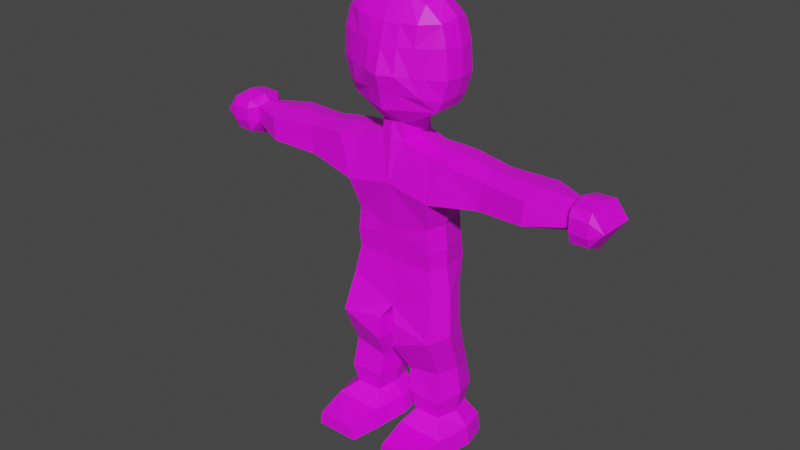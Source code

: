 # Source: FruitThrower.blend  (saved by Blender 3.6.11; exported with 4.5.12 LTS)
import bpy
from mathutils import Matrix  # noqa: F401  (used for matrix-valued properties, if any)

bpy.ops.wm.read_factory_settings(use_empty=True)
scene = bpy.context.scene
scene.name = 'Scene'

# ---- collections
col_collection = bpy.data.collections.new('Collection'); scene.collection.children.link(col_collection)

# ---- images (referenced by path relative to the original .blend; pixels are not part of the script)
import os
ASSET_DIR = os.environ.get("B2B_ASSET_DIR", "")  # directory of the original .blend (textures are referenced by path, not embedded)
HERE = os.path.dirname(os.path.abspath(__file__))  # packed textures are extracted next to this script under _unpacked/

def load_image(name, relpath, width, height, colorspace="sRGB"):
    """Load a texture the original file referenced (path relative to the .blend, or extracted next to this script)."""
    p = next((c for c in (os.path.join(HERE, relpath), os.path.join(ASSET_DIR, relpath)) if relpath and os.path.exists(c)), "")
    if p:
        img = bpy.data.images.load(p, check_existing=True)
        img.name = name
    else:  # same state as the original file: an image datablock whose file is absent (Cycles renders it pink)
        img = bpy.data.images.new(name, width, height)
        img.source = "FILE"
        img.filepath = "//" + (relpath or name)
    img.colorspace_settings.name = colorspace
    return img
img_fruitthrower_png = load_image('FruitThrower.png', 'FruitThrower.png', 1024, 1024, 'sRGB')

# ---- materials (node trees are filled in below, after node groups)
mat_material = bpy.data.materials.new('Material')
mat_material.alpha_threshold = 0.0
mat_material.use_transparent_shadow = False
mat_material.roughness = 0.5
mat_material.line_color = (0.0, 0.0, 0.0, 1.0)

# ---- material node trees
mat_material.use_nodes = True; mat_material.node_tree.nodes.clear()
_N = mat_material.node_tree.nodes; _L = mat_material.node_tree.links
n0 = _N.new('ShaderNodeOutputMaterial'); n0.name = 'Material Output'; n0.location = (300, 300)
n1 = _N.new('ShaderNodeBsdfPrincipled'); n1.name = 'Principled BSDF'; n1.location = (10, 300)
n1.distribution = 'GGX'
n1.subsurface_method = 'RANDOM_WALK_SKIN'
n1.inputs[3].default_value = 1.45
n1.inputs[27].default_value = (0.0, 0.0, 0.0, 1.0)
n1.inputs[28].default_value = 1.0
n2 = _N.new('ShaderNodeTexImage'); n2.name = 'Image Texture'; n2.location = (-378, 274)
n2.image = img_fruitthrower_png
n2.interpolation = 'Closest'
_L.new(n1.outputs[0], n0.inputs[0])
_L.new(n2.outputs[0], n1.inputs[0])
n0.is_active_output = True

# ---- world
world_world = bpy.data.worlds.new('World'); scene.world = world_world
world_world.use_nodes = True; world_world.node_tree.nodes.clear()
_N = world_world.node_tree.nodes; _L = world_world.node_tree.links
n0 = _N.new('ShaderNodeOutputWorld'); n0.name = 'World Output'; n0.location = (300, 300)
n1 = _N.new('ShaderNodeBackground'); n1.name = 'Background'; n1.location = (10, 300)
n1.inputs[0].default_value = (0.05088, 0.05088, 0.05088, 1.0)
_L.new(n1.outputs[0], n0.inputs[0])
n0.is_active_output = True
world_world.color = (0.05088, 0.05088, 0.05088)
world_world.use_sun_shadow = False
world_world.sun_shadow_jitter_overblur = 0.0

# ---- meshes
me_cube = bpy.data.meshes.new('Cube')
me_cube.from_pydata([(0.0002881, -0.3964, 3.389), (0.0002881, -0.1678, 4.015), (0.00035, -0.1721, 1.719), (0.1387, -0.1613, 4.003), (0.2954, -0.1648, 3.931), (0.4443, -0.1602, 3.808), (0.4929, -0.1681, 3.638), (0.5122, -0.1653, 3.39), (0.4602, -0.1573, 3.207), (0.4005, -0.1547, 3.107), (0.1625, -0.1602, 2.977), (0.09309, -0.1874, 2.967), (0.1043, -0.1925, 2.82), (0.3622, -0.2062, 2.757), (0.5349, -0.2241, 2.742), (0.8834, -0.2062, 2.692), (1.286, -0.2511, 2.679), (1.588, -0.1301, 2.67), (1.643, -0.1838, 2.722), (1.81, -0.1842, 2.732), (1.92, -0.1821, 2.588), (1.8, -0.1798, 2.444), (1.65, -0.1795, 2.438), (1.599, -0.1279, 2.522), (1.271, -0.2511, 2.475), (0.8498, -0.2062, 2.448), (0.4011, -0.2696, 2.377), (0.3472, -0.1922, 2.113), (0.3682, -0.1922, 1.891), (0.3682, -0.1721, 1.724), (0.5489, 0.05418, 0.4863), (0.00035, -0.2062, 1.292), (0.6034, -0.2632, 0.0006086), (0.1012, -0.2632, 0.0006086), (0.4125, -0.2062, 1.468), (0.4615, -0.3016, 1.121), (0.4527, -0.1377, 0.7443), (0.4527, -0.1377, 0.2873), (0.5783, -0.2632, 0.1668), (0.1363, -0.2632, 0.1668), (0.2217, -0.1377, 0.2873), (0.1732, -0.18, 0.4841), (0.1464, -0.1377, 0.6841), (0.07631, -0.3016, 0.9655), (0.07605, -0.2738, 1.171), (0.0002881, -0.1929, 2.959), (0.00035, -0.2193, 2.817), (0.3618, -0.2501, 3.39), (0.2463, -0.2916, 3.391), (0.137, -0.3509, 3.391), (0.06669, -0.01433, 4.023), (0.1891, -0.01433, 4.023), (0.3387, -0.01433, 3.96), (0.4674, -0.01433, 3.839), (0.5242, -0.01433, 3.628), (0.5362, -0.01433, 3.398), (0.4853, -0.01433, 3.23), (0.4105, -0.01433, 3.117), (0.222, -0.01433, 3.0), (0.141, -0.01433, 2.954), (0.1404, -0.01433, 2.83), (0.0003586, -0.01433, 4.023), (0.0002881, -0.2907, 3.778), (0.0002881, -0.3388, 3.586), (0.0002881, -0.3557, 3.247), (0.0002881, -0.3274, 3.092), (0.1397, -0.2774, 3.786), (0.286, -0.2519, 3.793), (0.1394, -0.3135, 3.604), (0.2728, -0.2694, 3.617), (0.4091, -0.2174, 3.627), (0.1501, -0.3045, 3.236), (0.3292, -0.2555, 3.225), (0.1601, -0.2742, 3.106), (0.3566, -0.01433, 2.778), (0.557, -0.01433, 2.766), (0.8902, -0.01433, 2.721), (1.297, -0.01433, 2.714), (1.574, -0.01433, 2.699), (1.629, -0.01433, 2.75), (1.796, -0.01433, 2.76), (1.92, -0.01433, 2.585), (1.802, -0.01433, 2.373), (1.652, -0.01433, 2.367), (1.602, -0.01433, 2.453), (1.311, -0.01433, 2.405), (0.8861, -0.01433, 2.394), (0.4681, -0.01433, 2.311), (0.404, -0.01433, 2.113), (0.4249, -0.01433, 1.891), (0.4249, -0.01433, 1.724), (0.4796, -0.18, 0.4673), (0.00035, -0.01433, 1.256), (0.6602, 0.05418, 0.0006086), (0.06469, 0.05418, 0.0006086), (0.4693, -0.01433, 1.468), (0.5265, -0.08192, 1.121), (0.5095, 0.05418, 0.7443), (0.5095, 0.05418, 0.2873), (0.635, 0.05418, 0.1668), (0.09985, 0.05418, 0.1668), (0.1852, 0.05418, 0.2873), (0.1287, 0.05418, 0.4841), (0.1099, 0.05418, 0.6841), (0.03456, -0.08192, 0.9655), (0.03958, -0.08192, 1.171), (1.803, -0.2145, 2.527), (1.647, -0.2145, 2.534), (1.644, -0.2163, 2.658), (1.807, -0.2165, 2.656), (0.0002881, 0.3528, 3.389), (0.0002881, 0.1392, 4.015), (0.00035, 0.2797, 1.719), (0.1387, 0.1326, 4.003), (0.2954, 0.1361, 3.931), (0.4443, 0.1315, 3.808), (0.4929, 0.1394, 3.638), (0.5122, 0.1367, 3.39), (0.4602, 0.1286, 3.207), (0.4005, 0.126, 3.107), (0.1625, 0.1316, 2.977), (0.09309, 0.1588, 2.967), (0.1043, 0.1638, 2.82), (0.2342, 0.1776, 2.757), (0.5349, 0.1955, 2.742), (0.8834, 0.1776, 2.692), (1.286, 0.2225, 2.679), (1.587, 0.0993, 2.665), (1.642, 0.1513, 2.715), (1.809, 0.151, 2.725), (1.92, 0.1531, 2.582), (1.8, 0.1554, 2.437), (1.649, 0.1556, 2.432), (1.599, 0.1015, 2.518), (1.271, 0.2225, 2.475), (0.8498, 0.1776, 2.448), (0.4011, 0.2651, 2.377), (0.3472, 0.2472, 2.113), (0.3682, 0.2472, 1.891), (0.3682, 0.2797, 1.724), (0.00035, 0.1776, 1.292), (0.6034, 0.2882, 0.0006086), (0.1012, 0.2882, 0.0006086), (0.4125, 0.1776, 1.468), (0.4615, 0.1378, 1.121), (0.4527, 0.2461, 0.7443), (0.4527, 0.2461, 0.2873), (0.5783, 0.2882, 0.1668), (0.1363, 0.2882, 0.1668), (0.2217, 0.2461, 0.2873), (0.1732, 0.2884, 0.4841), (0.1464, 0.2461, 0.6841), (0.07631, 0.1378, 0.9655), (0.07605, 0.11, 1.171), (0.0002881, 0.1643, 2.959), (0.00035, 0.1698, 2.817), (0.3618, 0.2215, 3.39), (0.2463, 0.263, 3.391), (0.137, 0.3223, 3.391), (0.0002881, 0.2955, 3.82), (0.0002881, 0.3436, 3.627), (0.0002881, 0.3437, 3.247), (0.0002881, 0.2987, 3.092), (0.1397, 0.2822, 3.827), (0.286, 0.2568, 3.835), (0.1394, 0.3183, 3.645), (0.2728, 0.2742, 3.658), (0.4091, 0.1887, 3.627), (0.1501, 0.3043, 3.236), (0.3292, 0.2269, 3.225), (0.1601, 0.2456, 3.106), (0.4796, 0.2884, 0.4673), (1.802, 0.1876, 2.519), (1.647, 0.1877, 2.526), (1.644, 0.1858, 2.65), (1.807, 0.1857, 2.648), (0.00035, -0.2605, 2.451), (0.00035, -0.1965, 2.008), (0.00035, 0.242, 2.451), (0.00035, 0.2446, 2.008), (0.5516, -0.5623, 0.0006086), (0.154, -0.5623, 0.0006086), (0.5317, -0.5623, 0.1248), (0.1818, -0.5623, 0.1248)], [], [(8, 7, 47), (6, 70, 47, 7), (34, 35, 96, 95), (45, 46, 12, 11), (26, 14, 13), (21, 22, 83, 82), (29, 34, 95, 90), (63, 0, 49, 68), (68, 49, 48, 69), (70, 69, 48, 47), (72, 8, 47, 48), (73, 10, 9), (73, 11, 10), (4, 52, 51, 3), (11, 59, 58, 10), (8, 56, 55, 7), (5, 53, 52, 4), (12, 60, 59, 11), (9, 57, 56, 8), (6, 54, 53, 5), (3, 51, 50, 1), (10, 58, 57, 9), (7, 55, 54, 6), (50, 61, 1), (3, 66, 67, 4), (1, 62, 66, 3), (4, 67, 5), (5, 67, 69, 70), (66, 68, 69, 67), (62, 63, 68, 66), (5, 70, 6), (49, 71, 72, 48), (0, 64, 71, 49), (9, 8, 72), (64, 65, 73, 71), (71, 73, 9, 72), (38, 37, 40, 39), (106, 21, 20), (41, 40, 37, 91), (22, 23, 84, 83), (35, 36, 97, 96), (24, 85, 84, 23), (91, 37, 98, 30), (25, 86, 85, 24), (37, 38, 99, 98), (26, 87, 86, 25), (38, 32, 93, 99), (27, 88, 87, 26), (14, 75, 74, 13), (33, 39, 100, 94), (28, 89, 88, 27), (15, 76, 75, 14), (39, 40, 101, 100), (29, 90, 89, 28), (16, 77, 76, 15), (40, 41, 102, 101), (31, 44, 35, 34), (17, 78, 77, 16), (41, 42, 103, 102), (2, 31, 34, 29), (17, 18, 79, 78), (42, 43, 104, 103), (18, 19, 80, 79), (43, 44, 105, 104), (19, 20, 81, 80), (44, 31, 92, 105), (32, 33, 94, 93), (20, 21, 82, 81), (13, 74, 60, 12), (38, 39, 183, 182), (107, 22, 21, 106), (23, 22, 107), (108, 107, 106, 109), (17, 23, 107, 108), (109, 106, 20), (18, 108, 109, 19), (19, 109, 20), (18, 17, 108), (177, 2, 29, 28), (25, 15, 14, 26), (24, 16, 15, 25), (23, 17, 16, 24), (44, 43, 35), (43, 42, 36, 35), (42, 41, 91, 36), (36, 91, 30, 97), (118, 156, 117), (116, 117, 156, 167), (143, 95, 96, 144), (154, 121, 122, 155), (136, 123, 124), (131, 82, 83, 132), (139, 90, 95, 143), (160, 165, 158, 110), (165, 166, 157, 158), (167, 156, 157, 166), (169, 157, 156, 118), (170, 119, 120), (162, 170, 120, 121, 154), (114, 113, 51, 52), (121, 120, 58, 59), (118, 117, 55, 56), (115, 114, 52, 53), (122, 121, 59, 60), (119, 118, 56, 57), (116, 115, 53, 54), (113, 111, 50, 51), (120, 119, 57, 58), (117, 116, 54, 55), (50, 111, 61), (113, 114, 164, 163), (111, 113, 163, 159), (114, 115, 164), (115, 167, 166, 164), (163, 164, 166, 165), (159, 163, 165, 160), (115, 116, 167), (158, 157, 169, 168), (110, 158, 168, 161), (119, 169, 118), (161, 168, 170, 162), (168, 169, 119, 170), (147, 148, 149, 146), (172, 130, 131), (150, 171, 146, 149), (132, 83, 84, 133), (144, 96, 97, 145), (134, 133, 84, 85), (171, 30, 98, 146), (135, 134, 85, 86), (146, 98, 99, 147), (136, 135, 86, 87), (147, 99, 93, 141), (137, 136, 87, 88), (124, 123, 74, 75), (142, 94, 100, 148), (138, 137, 88, 89), (125, 124, 75, 76), (148, 100, 101, 149), (139, 138, 89, 90), (126, 125, 76, 77), (149, 101, 102, 150), (140, 143, 144, 153), (127, 126, 77, 78), (150, 102, 103, 151), (112, 139, 143, 140), (127, 78, 79, 128), (151, 103, 104, 152), (128, 79, 80, 129), (152, 104, 105, 153), (129, 80, 81, 130), (153, 105, 92, 140), (141, 93, 94, 142), (130, 81, 82, 131), (123, 122, 60, 74), (141, 142, 148, 147), (173, 172, 131, 132), (133, 173, 132), (174, 175, 172, 173), (127, 174, 173, 133), (175, 130, 172), (128, 129, 175, 174), (129, 130, 175), (128, 174, 127), (179, 138, 139, 112), (135, 136, 124, 125), (134, 135, 125, 126), (133, 134, 126, 127), (153, 144, 152), (152, 144, 145, 151), (151, 145, 171, 150), (145, 97, 30, 171), (179, 137, 138), (178, 136, 137, 179), (155, 122, 123, 136, 178), (46, 176, 26, 13, 12), (176, 177, 27, 26), (27, 177, 28), (180, 182, 183, 181), (32, 38, 182, 180), (33, 32, 180, 181), (39, 33, 181, 183), (65, 45, 11, 73)])
_uv = me_cube.uv_layers.new(name='UVMap')
_uv.uv.foreach_set('vector', [0.8241, 0.4875, 0.8542, 0.5606, 0.7871, 0.5608, 0.8441, 0.6586, 0.8134, 0.6533, 0.7871, 0.5608, 0.8542, 0.5606, 0.05824, 0.09401, 0.07722, 0.09114, 0.07856, 0.103, 0.05766, 0.1061, 0.6331, 0.02552, 0.6358, 0.01079, 0.6465, 0.01362, 0.6423, 0.02821, 0.5826, 0.1503, 0.5678, 0.129, 0.5864, 0.12, 0.5458, 0.06265, 0.5354, 0.06412, 0.5389, 0.0482, 0.5472, 0.05543, 0.04283, 0.09391, 0.05824, 0.09401, 0.05766, 0.1061, 0.04203, 0.1039, 0.6068, 0.6389, 0.6068, 0.5596, 0.669, 0.5607, 0.6765, 0.6443, 0.6765, 0.6443, 0.669, 0.5607, 0.7282, 0.5607, 0.7435, 0.6491, 0.8134, 0.6533, 0.7435, 0.6491, 0.7282, 0.5607, 0.7871, 0.5608, 0.7716, 0.4973, 0.8241, 0.4875, 0.7871, 0.5608, 0.7282, 0.5607, 0.6946, 0.4474, 0.7179, 0.3825, 0.7984, 0.4458, 0.6946, 0.4474, 0.6817, 0.3785, 0.7179, 0.3825, 0.8703, 0.1344, 0.8582, 0.1413, 0.8525, 0.1295, 0.8625, 0.1197, 0.6423, 0.02821, 0.6618, 0.03346, 0.6592, 0.04442, 0.6448, 0.03518, 0.637, 0.07439, 0.6506, 0.07999, 0.6483, 0.09721, 0.6331, 0.09344, 0.8757, 0.1523, 0.8623, 0.1544, 0.8582, 0.1413, 0.8703, 0.1344, 0.6465, 0.01362, 0.6641, 0.02006, 0.6618, 0.03346, 0.6423, 0.02821, 0.6395, 0.06264, 0.6531, 0.06695, 0.6506, 0.07999, 0.637, 0.07439, 0.8788, 0.1692, 0.8649, 0.172, 0.8623, 0.1544, 0.8757, 0.1523, 0.8625, 0.1197, 0.8525, 0.1295, 0.8471, 0.1203, 0.8565, 0.1078, 0.6448, 0.03518, 0.6592, 0.04442, 0.6531, 0.06695, 0.6395, 0.06264, 0.8796, 0.1931, 0.8649, 0.1928, 0.8649, 0.172, 0.8788, 0.1692, 0.8471, 0.1203, 0.8438, 0.1151, 0.8565, 0.1078, 0.6967, 0.8116, 0.6829, 0.7163, 0.7527, 0.7166, 0.7691, 0.7784, 0.6068, 0.821, 0.6068, 0.7171, 0.6829, 0.7163, 0.6967, 0.8116, 0.7691, 0.7784, 0.7527, 0.7166, 0.8277, 0.7266, 0.8277, 0.7266, 0.7527, 0.7166, 0.7435, 0.6491, 0.8134, 0.6533, 0.6829, 0.7163, 0.6765, 0.6443, 0.7435, 0.6491, 0.7527, 0.7166, 0.6068, 0.7171, 0.6068, 0.6389, 0.6765, 0.6443, 0.6829, 0.7163, 0.8277, 0.7266, 0.8134, 0.6533, 0.8441, 0.6586, 0.669, 0.5607, 0.6838, 0.4993, 0.7716, 0.4973, 0.7282, 0.5607, 0.6068, 0.5596, 0.6068, 0.5021, 0.6838, 0.4993, 0.669, 0.5607, 0.7984, 0.4458, 0.8241, 0.4875, 0.7716, 0.4973, 0.6068, 0.5021, 0.6068, 0.4442, 0.6946, 0.4474, 0.6838, 0.4993, 0.6838, 0.4993, 0.6946, 0.4474, 0.7984, 0.4458, 0.7716, 0.4973, 0.09592, 0.3341, 0.05267, 0.3908, 0.05267, 0.3144, 0.08958, 0.3185, 0.5476, 0.06598, 0.5458, 0.06265, 0.5516, 0.06483, 0.6063, 0.1277, 0.6237, 0.141, 0.6251, 0.1567, 0.6063, 0.1678, 0.5354, 0.06412, 0.5092, 0.08335, 0.5092, 0.02466, 0.5389, 0.0482, 0.07722, 0.09114, 0.1018, 0.09324, 0.1042, 0.107, 0.07856, 0.103, 0.5248, 0.1552, 0.5226, 0.1684, 0.5042, 0.1685, 0.5038, 0.1595, 0.6063, 0.1678, 0.6251, 0.1567, 0.6387, 0.1592, 0.6402, 0.1855, 0.5507, 0.154, 0.5495, 0.1684, 0.5226, 0.1684, 0.5248, 0.1552, 0.05267, 0.3908, 0.09592, 0.3341, 0.1145, 0.3382, 0.1352, 0.3773, 0.5826, 0.1503, 0.5789, 0.1679, 0.5495, 0.1684, 0.5507, 0.154, 0.09592, 0.3341, 0.1007, 0.3282, 0.1101, 0.3284, 0.1145, 0.3382, 0.325, 0.1528, 0.3258, 0.1707, 0.3142, 0.1713, 0.3059, 0.1539, 0.5678, 0.129, 0.5615, 0.1165, 0.5806, 0.1086, 0.5864, 0.12, 0.09624, 0.3187, 0.08958, 0.3185, 0.0974, 0.3004, 0.1021, 0.3119, 0.3457, 0.1531, 0.3466, 0.1706, 0.3258, 0.1707, 0.325, 0.1528, 0.5451, 0.1371, 0.5405, 0.1246, 0.5615, 0.1165, 0.5678, 0.129, 0.08958, 0.3185, 0.05267, 0.3144, 0.09076, 0.2795, 0.0974, 0.3004, 0.3618, 0.1535, 0.3628, 0.1701, 0.3466, 0.1706, 0.3457, 0.1531, 0.5211, 0.145, 0.5146, 0.132, 0.5405, 0.1246, 0.5451, 0.1371, 0.6237, 0.141, 0.6063, 0.1277, 0.6364, 0.1127, 0.6377, 0.1371, 0.06453, 0.06883, 0.07239, 0.07271, 0.07722, 0.09114, 0.05824, 0.09401, 0.5021, 0.1495, 0.4986, 0.1421, 0.5146, 0.132, 0.5211, 0.145, 0.1155, 0.0713, 0.1022, 0.07076, 0.1029, 0.05791, 0.1143, 0.05777, 0.03971, 0.07265, 0.06453, 0.06883, 0.05824, 0.09401, 0.04283, 0.09391, 0.5567, 0.1038, 0.5556, 0.08076, 0.574, 0.07529, 0.5875, 0.08499, 0.1022, 0.07076, 0.08295, 0.07333, 0.08394, 0.0619, 0.1029, 0.05791, 0.5556, 0.08076, 0.5552, 0.06926, 0.5618, 0.06609, 0.574, 0.07529, 0.08295, 0.07333, 0.07239, 0.07271, 0.07211, 0.06188, 0.08394, 0.0619, 0.5552, 0.06926, 0.5516, 0.06483, 0.5546, 0.06074, 0.5618, 0.06609, 0.07239, 0.07271, 0.06453, 0.06883, 0.06684, 0.05777, 0.07211, 0.06188, 0.1007, 0.3282, 0.09624, 0.3187, 0.1021, 0.3119, 0.1101, 0.3284, 0.5516, 0.06483, 0.5458, 0.06265, 0.5472, 0.05543, 0.5546, 0.06074, 0.2752, 0.1554, 0.2736, 0.1702, 0.261, 0.17, 0.263, 0.1509, 0.09592, 0.3341, 0.08958, 0.3185, 0.09557, 0.3235, 0.09567, 0.3249, 0.5389, 0.07325, 0.5354, 0.06412, 0.5458, 0.06265, 0.5476, 0.06598, 0.5092, 0.08335, 0.5354, 0.06412, 0.5389, 0.07325, 0.549, 0.08025, 0.5389, 0.07325, 0.5476, 0.06598, 0.5519, 0.0691, 0.5567, 0.1038, 0.5092, 0.08335, 0.5389, 0.07325, 0.549, 0.08025, 0.5519, 0.0691, 0.5476, 0.06598, 0.5516, 0.06483, 0.5556, 0.08076, 0.549, 0.08025, 0.5519, 0.0691, 0.5552, 0.06926, 0.5552, 0.06926, 0.5519, 0.0691, 0.5516, 0.06483, 0.5556, 0.08076, 0.5567, 0.1038, 0.549, 0.08025, 0.332, 0.1194, 0.3608, 0.1175, 0.3618, 0.1535, 0.3457, 0.1531, 0.5507, 0.154, 0.5451, 0.1371, 0.5678, 0.129, 0.5826, 0.1503, 0.5248, 0.1552, 0.5211, 0.145, 0.5451, 0.1371, 0.5507, 0.154, 0.5038, 0.1595, 0.5021, 0.1495, 0.5211, 0.145, 0.5248, 0.1552, 0.07239, 0.07271, 0.08295, 0.07333, 0.07722, 0.09114, 0.08295, 0.07333, 0.1022, 0.07076, 0.1018, 0.09324, 0.07722, 0.09114, 0.1022, 0.07076, 0.1155, 0.0713, 0.1206, 0.08984, 0.1018, 0.09324, 0.1018, 0.09324, 0.1206, 0.08984, 0.121, 0.1049, 0.1042, 0.107, 0.6644, 0.07905, 0.6813, 0.09342, 0.6639, 0.09746, 0.8518, 0.1712, 0.8503, 0.1931, 0.834, 0.1897, 0.8438, 0.1706, 0.05589, 0.1187, 0.05766, 0.1061, 0.07856, 0.103, 0.07933, 0.1177, 0.6963, 0.0337, 0.6852, 0.03739, 0.6828, 0.01905, 0.6946, 0.01742, 0.5832, 0.1868, 0.5864, 0.2174, 0.568, 0.2081, 0.5535, 0.05146, 0.5472, 0.05543, 0.5389, 0.0482, 0.5534, 0.0418, 0.03788, 0.1214, 0.04203, 0.1039, 0.05766, 0.1061, 0.05589, 0.1187, 0.8081, 0.1575, 0.8204, 0.1611, 0.8122, 0.1824, 0.8001, 0.1779, 0.8204, 0.1611, 0.8319, 0.1644, 0.823, 0.1863, 0.8122, 0.1824, 0.8438, 0.1706, 0.834, 0.1897, 0.823, 0.1863, 0.8319, 0.1644, 0.6797, 0.07668, 0.6935, 0.08956, 0.6813, 0.09342, 0.6644, 0.07905, 0.6902, 0.05843, 0.6662, 0.0686, 0.6776, 0.04326, 0.706, 0.05135, 0.6902, 0.05843, 0.6776, 0.04326, 0.6852, 0.03739, 0.6963, 0.0337, 0.8463, 0.1445, 0.84, 0.1326, 0.8525, 0.1295, 0.8582, 0.1413, 0.6852, 0.03739, 0.6776, 0.04326, 0.6592, 0.04442, 0.6618, 0.03346, 0.6644, 0.07905, 0.6639, 0.09746, 0.6483, 0.09721, 0.6506, 0.07999, 0.8516, 0.1578, 0.8463, 0.1445, 0.8582, 0.1413, 0.8623, 0.1544, 0.6828, 0.01905, 0.6852, 0.03739, 0.6618, 0.03346, 0.6641, 0.02006, 0.6662, 0.0686, 0.6644, 0.07905, 0.6506, 0.07999, 0.6531, 0.06695, 0.8518, 0.1712, 0.8516, 0.1578, 0.8623, 0.1544, 0.8649, 0.172, 0.84, 0.1326, 0.8317, 0.1234, 0.8471, 0.1203, 0.8525, 0.1295, 0.6776, 0.04326, 0.6662, 0.0686, 0.6531, 0.06695, 0.6592, 0.04442, 0.8503, 0.1931, 0.8518, 0.1712, 0.8649, 0.172, 0.8649, 0.1928, 0.8471, 0.1203, 0.8317, 0.1234, 0.8438, 0.1151, 0.84, 0.1326, 0.8463, 0.1445, 0.8382, 0.1526, 0.8278, 0.1472, 0.8317, 0.1234, 0.84, 0.1326, 0.8278, 0.1472, 0.817, 0.1412, 0.8463, 0.1445, 0.8516, 0.1578, 0.8382, 0.1526, 0.8516, 0.1578, 0.8438, 0.1706, 0.8319, 0.1644, 0.8382, 0.1526, 0.8278, 0.1472, 0.8382, 0.1526, 0.8319, 0.1644, 0.8204, 0.1611, 0.817, 0.1412, 0.8278, 0.1472, 0.8204, 0.1611, 0.8081, 0.1575, 0.8516, 0.1578, 0.8518, 0.1712, 0.8438, 0.1706, 0.7056, 0.08516, 0.6935, 0.08956, 0.6797, 0.07668, 0.6982, 0.07096, 0.7189, 0.0797, 0.7056, 0.08516, 0.6982, 0.07096, 0.7133, 0.06612, 0.6662, 0.0686, 0.6797, 0.07668, 0.6644, 0.07905, 0.7133, 0.06612, 0.6982, 0.07096, 0.6902, 0.05843, 0.706, 0.05135, 0.6982, 0.07096, 0.6797, 0.07668, 0.6662, 0.0686, 0.6902, 0.05843, 0.125, 0.3252, 0.1149, 0.3031, 0.128, 0.2919, 0.1499, 0.3197, 0.5574, 0.05208, 0.5575, 0.05656, 0.5535, 0.05146, 0.6681, 0.1244, 0.6709, 0.1641, 0.6515, 0.1547, 0.6522, 0.1392, 0.5534, 0.0418, 0.5389, 0.0482, 0.5092, 0.02466, 0.5638, 0.01281, 0.07933, 0.1177, 0.07856, 0.103, 0.1042, 0.107, 0.1059, 0.1201, 0.5248, 0.1817, 0.5039, 0.1775, 0.5042, 0.1685, 0.5226, 0.1684, 0.6709, 0.1641, 0.6402, 0.1855, 0.6387, 0.1592, 0.6515, 0.1547, 0.551, 0.1828, 0.5248, 0.1817, 0.5226, 0.1684, 0.5495, 0.1684, 0.1499, 0.3197, 0.1352, 0.3773, 0.1145, 0.3382, 0.125, 0.3252, 0.5832, 0.1868, 0.551, 0.1828, 0.5495, 0.1684, 0.5789, 0.1679, 0.125, 0.3252, 0.1145, 0.3382, 0.1101, 0.3284, 0.116, 0.3236, 0.3251, 0.1956, 0.3072, 0.1915, 0.3142, 0.1713, 0.3258, 0.1707, 0.568, 0.2081, 0.5864, 0.2174, 0.5804, 0.2286, 0.5615, 0.2205, 0.1096, 0.3104, 0.1021, 0.3119, 0.0974, 0.3004, 0.1149, 0.3031, 0.3463, 0.1966, 0.3251, 0.1956, 0.3258, 0.1707, 0.3466, 0.1706, 0.5453, 0.1998, 0.568, 0.2081, 0.5615, 0.2205, 0.5407, 0.2123, 0.1149, 0.3031, 0.0974, 0.3004, 0.09076, 0.2795, 0.128, 0.2919, 0.3628, 0.1998, 0.3463, 0.1966, 0.3466, 0.1706, 0.3628, 0.1701, 0.5212, 0.1919, 0.5453, 0.1998, 0.5407, 0.2123, 0.5148, 0.2049, 0.6522, 0.1392, 0.6377, 0.1371, 0.6364, 0.1127, 0.6681, 0.1244, 0.0632, 0.1479, 0.05589, 0.1187, 0.07933, 0.1177, 0.07436, 0.1461, 0.5022, 0.1875, 0.5212, 0.1919, 0.5148, 0.2049, 0.4988, 0.1948, 0.1217, 0.1387, 0.1195, 0.1533, 0.1072, 0.1518, 0.1089, 0.1398, 0.03628, 0.1444, 0.03788, 0.1214, 0.05589, 0.1187, 0.0632, 0.1479, 0.5963, 0.05078, 0.5875, 0.08499, 0.574, 0.07529, 0.5743, 0.05607, 0.1089, 0.1398, 0.1072, 0.1518, 0.08907, 0.159, 0.08941, 0.145, 0.5743, 0.05607, 0.574, 0.07529, 0.5618, 0.06609, 0.5629, 0.05885, 0.08941, 0.145, 0.08907, 0.159, 0.07702, 0.1597, 0.07436, 0.1461, 0.5629, 0.05885, 0.5618, 0.06609, 0.5546, 0.06074, 0.5575, 0.05656, 0.07436, 0.1461, 0.07702, 0.1597, 0.07053, 0.1576, 0.0632, 0.1479, 0.116, 0.3236, 0.1101, 0.3284, 0.1021, 0.3119, 0.1096, 0.3104, 0.5575, 0.05656, 0.5546, 0.06074, 0.5472, 0.05543, 0.5535, 0.05146, 0.275, 0.1852, 0.2623, 0.189, 0.261, 0.17, 0.2736, 0.1702, 0.116, 0.3236, 0.1096, 0.3104, 0.1149, 0.3031, 0.125, 0.3252, 0.5621, 0.04245, 0.5574, 0.05208, 0.5535, 0.05146, 0.5534, 0.0418, 0.5638, 0.01281, 0.5621, 0.04245, 0.5534, 0.0418, 0.5717, 0.04961, 0.5618, 0.05555, 0.5574, 0.05208, 0.5621, 0.04245, 0.5963, 0.05078, 0.5717, 0.04961, 0.5621, 0.04245, 0.5638, 0.01281, 0.5618, 0.05555, 0.5575, 0.05656, 0.5574, 0.05208, 0.5743, 0.05607, 0.5629, 0.05885, 0.5618, 0.05555, 0.5717, 0.04961, 0.5629, 0.05885, 0.5575, 0.05656, 0.5618, 0.05555, 0.5743, 0.05607, 0.5717, 0.04961, 0.5963, 0.05078, 0.328, 0.2295, 0.3463, 0.1966, 0.3628, 0.1998, 0.3559, 0.2352, 0.551, 0.1828, 0.5832, 0.1868, 0.568, 0.2081, 0.5453, 0.1998, 0.5248, 0.1817, 0.551, 0.1828, 0.5453, 0.1998, 0.5212, 0.1919, 0.5039, 0.1775, 0.5248, 0.1817, 0.5212, 0.1919, 0.5022, 0.1875, 0.07436, 0.1461, 0.07933, 0.1177, 0.08941, 0.145, 0.08941, 0.145, 0.07933, 0.1177, 0.1059, 0.1201, 0.1089, 0.1398, 0.1089, 0.1398, 0.1059, 0.1201, 0.1239, 0.1199, 0.1217, 0.1387, 0.1059, 0.1201, 0.1042, 0.107, 0.121, 0.1049, 0.1239, 0.1199, 0.328, 0.2295, 0.3251, 0.1956, 0.3463, 0.1966, 0.2867, 0.2185, 0.3072, 0.1915, 0.3251, 0.1956, 0.328, 0.2295, 0.2569, 0.1976, 0.2623, 0.189, 0.275, 0.1852, 0.3072, 0.1915, 0.2867, 0.2185, 0.2587, 0.1415, 0.2901, 0.1247, 0.3059, 0.1539, 0.2752, 0.1554, 0.263, 0.1509, 0.2901, 0.1247, 0.332, 0.1194, 0.325, 0.1528, 0.3059, 0.1539, 0.325, 0.1528, 0.332, 0.1194, 0.3457, 0.1531, 0.09618, 0.3247, 0.09567, 0.3249, 0.09557, 0.3235, 0.09612, 0.3234, 0.1007, 0.3282, 0.09592, 0.3341, 0.09567, 0.3249, 0.09618, 0.3247, 0.09624, 0.3187, 0.1007, 0.3282, 0.09618, 0.3247, 0.09612, 0.3234, 0.08958, 0.3185, 0.09624, 0.3187, 0.09612, 0.3234, 0.09557, 0.3235, 0.6068, 0.4442, 0.6068, 0.3679, 0.6817, 0.3785, 0.6946, 0.4474])
me_cube.materials.append(mat_material)
me_cube.use_mirror_vertex_groups = False
me_cube.update()
arm_armature = bpy.data.armatures.new('Armature')  # bones are not reproduced

# ---- objects
ob_theman = bpy.data.objects.new('TheMan', me_cube)
ob_armature = bpy.data.objects.new('Armature', arm_armature)

# ---- transforms, parenting, visibility, modifiers, constraints
ob_theman.parent = ob_armature
ob_theman.matrix_parent_inverse = Matrix(((1.0, -0.0, 0.0, -0.0), (-0.0, 1.0, -0.0, 0.0), (0.0, -0.0, 1.0, -1.499), (-0.0, 0.0, -0.0, 1.0)))
ob_theman.location = (0.0, 0.0, 0.0)
ob_theman.lock_rotations_4d = False
ob_theman.empty_display_type = 'ARROWS'
ob_theman.lineart.crease_threshold = 0.0
_vg = ob_theman.vertex_groups.new(name='Spine')
for _i, _w in zip([2, 26, 27, 28, 29, 31, 34, 43, 44, 87, 88, 89, 90, 92, 104, 105, 112, 136, 137, 138, 139, 140, 143, 152, 153, 176, 177, 178, 179], [0.8824, 0.01999, 0.3491, 0.3328, 0.3429, 0.1061, 0.03439, 0.05527, 0.0007986, 0.01754, 0.3983, 0.3644, 0.3748, 0.004238, 0.05224, 0.04079, 0.7815, 0.02142, 0.3757, 0.3872, 0.3748, 0.1075, 0.06192, 0.05785, 3.216e-05, 0.07497, 0.833, 0.0622, 0.7579]): _vg.add([_i], _w, 'REPLACE')
_vg = ob_theman.vertex_groups.new(name='Chest')
for _i, _w in zip([10, 11, 12, 13, 26, 27, 28, 29, 45, 46, 58, 59, 60, 87, 88, 89, 112, 120, 121, 122, 123, 136, 137, 138, 139, 154, 155, 176, 177, 178, 179], [0.02288, 0.04418, 0.1249, 0.03046, 0.1794, 0.4716, 0.1326, 0.00177, 0.0468, 0.1309, 0.04973, 0.1145, 0.5731, 0.1814, 0.4604, 0.1304, 0.01068, 0.01014, 0.02152, 0.09395, 0.06659, 0.1933, 0.4682, 0.1432, 0.03944, 0.01213, 0.09333, 0.7256, 0.08717, 0.7497, 0.1212]): _vg.add([_i], _w, 'REPLACE')
_vg = ob_theman.vertex_groups.new(name='Neck')
for _i, _w in zip([0, 7, 8, 9, 10, 11, 12, 13, 45, 46, 47, 48, 49, 55, 56, 57, 58, 59, 60, 64, 65, 71, 72, 73, 110, 117, 118, 119, 120, 121, 122, 123, 154, 155, 156, 157, 158, 161, 162, 168, 169, 170, 176, 178], [0.06131, 0.03161, 0.08172, 0.1309, 0.4097, 0.6232, 0.6886, 0.08006, 0.6744, 0.7128, 0.03199, 0.03344, 0.04635, 0.03193, 0.07934, 0.1371, 0.392, 0.6763, 0.2481, 0.1138, 0.2351, 0.09871, 0.08127, 0.1899, 0.06715, 0.03888, 0.09381, 0.1602, 0.6123, 0.7291, 0.6803, 0.2237, 0.7585, 0.7634, 0.04296, 0.04378, 0.0535, 0.1341, 0.2836, 0.1178, 0.09769, 0.2387, 0.07364, 0.0733]): _vg.add([_i], _w, 'REPLACE')
_vg = ob_theman.vertex_groups.new(name='Head')
for _i, _w in zip([0, 1, 3, 4, 5, 6, 7, 8, 9, 10, 11, 12, 45, 46, 47, 48, 49, 50, 51, 52, 53, 54, 55, 56, 57, 58, 59, 60, 61, 62, 63, 64, 65, 66, 67, 68, 69, 70, 71, 72, 73, 110, 111, 113, 114, 115, 116, 117, 118, 119, 120, 121, 122, 154, 155, 156, 157, 158, 159, 160, 161, 162, 163, 164, 165, 166, 167, 168, 169, 170], [0.9306, 0.9961, 0.9961, 0.994, 0.9891, 0.9804, 0.9533, 0.906, 0.8492, 0.5323, 0.295, 0.04511, 0.2414, 0.06165, 0.9531, 0.9524, 0.9453, 0.997, 0.9964, 0.9943, 0.99, 0.9791, 0.9532, 0.9086, 0.8397, 0.5407, 0.175, 0.02227, 0.9969, 0.9906, 0.9737, 0.8712, 0.7345, 0.9917, 0.9906, 0.9799, 0.9812, 0.9802, 0.8879, 0.907, 0.7842, 0.9265, 0.996, 0.9961, 0.994, 0.9887, 0.9795, 0.9499, 0.8944, 0.8207, 0.3336, 0.194, 0.003162, 0.1743, 0.02061, 0.9482, 0.9481, 0.9413, 0.9907, 0.9751, 0.8534, 0.6904, 0.9919, 0.9913, 0.9811, 0.9828, 0.9787, 0.8707, 0.8914, 0.738]): _vg.add([_i], _w, 'REPLACE')
_vg = ob_theman.vertex_groups.new(name='UpperArm_L')
for _i, _w in zip([11, 12, 13, 14, 15, 25, 26, 27, 28, 45, 46, 59, 60, 74, 75, 86, 87, 88, 89, 121, 122, 123, 124, 125, 135, 136, 137, 138, 154, 155, 176, 178, 179], [0.01393, 0.1288, 0.8444, 0.8612, 0.06318, 0.08513, 0.6401, 0.1703, 0.04612, 0.01374, 0.08094, 0.01672, 0.1399, 0.9636, 0.9709, 0.05069, 0.5424, 0.1911, 0.05183, 0.03006, 0.1954, 0.678, 0.8864, 0.05286, 0.08196, 0.6516, 0.1765, 0.05298, 0.01906, 0.1008, 0.09693, 0.08757, 0.009076]): _vg.add([_i], _w, 'REPLACE')
_vg = ob_theman.vertex_groups.new(name='LowerArm_L')
for _i, _w in zip([14, 15, 16, 17, 18, 22, 23, 24, 25, 26, 27, 75, 76, 77, 78, 83, 84, 85, 86, 87, 88, 107, 108, 124, 125, 126, 127, 132, 133, 134, 135, 136, 137, 173], [0.09826, 0.9263, 0.9114, 0.07022, 0.00049, 0.02268, 0.08545, 0.9085, 0.8857, 0.08759, 0.01318, 0.001162, 0.9898, 0.9849, 0.005615, 0.02805, 0.08642, 0.8842, 0.9201, 0.1714, 0.0506, 0.01906, 0.004596, 0.07817, 0.9394, 0.9238, 0.05056, 0.01437, 0.07867, 0.9169, 0.8913, 0.08515, 0.007015, 0.008699]): _vg.add([_i], _w, 'REPLACE')
_vg = ob_theman.vertex_groups.new(name='Wrist_L')
for _i, _w in zip([16, 17, 18, 19, 21, 22, 23, 24, 78, 79, 80, 82, 83, 84, 85, 106, 107, 108, 109, 126, 127, 128, 129, 131, 132, 133, 134, 172, 173, 174, 175], [0.005438, 0.2126, 0.1033, 0.01664, 0.06589, 0.1917, 0.5316, 0.03782, 0.8735, 0.1994, 0.009335, 0.06064, 0.1404, 0.2461, 0.02684, 0.05933, 0.1926, 0.1124, 0.0267, 0.0584, 0.8141, 0.2529, 0.05337, 0.07475, 0.224, 0.6456, 0.05542, 0.07206, 0.2484, 0.251, 0.0602]): _vg.add([_i], _w, 'REPLACE')
_vg = ob_theman.vertex_groups.new(name='Hand_L')
for _i, _w in zip([16, 17, 18, 19, 20, 21, 22, 23, 24, 78, 79, 80, 81, 82, 83, 84, 85, 106, 107, 108, 109, 127, 128, 129, 130, 131, 132, 133, 172, 173, 174, 175], [0.05392, 0.7168, 0.8713, 0.9599, 0.9748, 0.921, 0.7716, 0.3821, 0.02321, 0.09865, 0.7903, 0.968, 0.9942, 0.9254, 0.8203, 0.6671, 0.07196, 0.9293, 0.7726, 0.8601, 0.9534, 0.1351, 0.7305, 0.9426, 0.9726, 0.9139, 0.7436, 0.2751, 0.9188, 0.722, 0.7299, 0.9345]): _vg.add([_i], _w, 'REPLACE')
_vg = ob_theman.vertex_groups.new(name='UpperArm_R')
_vg = ob_theman.vertex_groups.new(name='LowerArm_R')
_vg = ob_theman.vertex_groups.new(name='Wrist_R')
_vg = ob_theman.vertex_groups.new(name='Hand_R')
_vg = ob_theman.vertex_groups.new(name='UpperLeg_L')
for _i, _w in zip([2, 26, 27, 28, 29, 31, 34, 35, 36, 43, 44, 87, 88, 89, 90, 92, 95, 96, 97, 104, 105, 112, 136, 137, 138, 139, 140, 143, 144, 145, 151, 152, 153, 177, 179], [0.07689, 0.0301, 0.004775, 0.003411, 0.08471, 0.0303, 0.5658, 0.473, 0.01332, 0.1709, 0.5259, 0.01109, 1.263e-07, 0.000905, 0.1231, 0.3897, 0.4556, 0.2388, 0.0129, 0.137, 0.5419, 1.531e-05, 0.04067, 0.0002154, 0.01189, 0.003796, 0.004944, 0.3453, 0.7444, 0.05791, 0.005275, 0.1599, 0.5218, 0.03854, 9.1e-06]): _vg.add([_i], _w, 'REPLACE')
_vg = ob_theman.vertex_groups.new(name='LowerLeg_L')
for _i, _w in zip([30, 31, 34, 35, 36, 37, 39, 40, 41, 42, 43, 44, 91, 92, 95, 96, 97, 98, 100, 101, 102, 103, 104, 105, 140, 144, 145, 146, 149, 150, 151, 152, 153, 171], [0.1458, 0.1018, 0.04567, 0.5191, 0.9068, 0.05259, 0.001004, 0.1256, 0.7366, 0.9293, 0.7661, 0.2612, 0.2102, 0.1502, 0.04666, 0.7505, 0.8793, 0.002417, 0.008227, 0.09795, 0.787, 0.9165, 0.8051, 0.2341, 0.03343, 0.2277, 0.8093, 0.01488, 0.0535, 0.2943, 0.8106, 0.753, 0.2105, 0.1554]): _vg.add([_i], _w, 'REPLACE')
_vg = ob_theman.vertex_groups.new(name='Shin_L')
for _i, _w in zip([30, 32, 33, 36, 37, 38, 39, 40, 41, 91, 93, 94, 97, 98, 99, 100, 101, 102, 103, 141, 142, 145, 146, 147, 148, 149, 150, 151, 152, 171], [0.7989, 0.01011, 0.004329, 0.04738, 0.257, 0.05489, 0.01296, 0.2378, 0.2571, 0.6157, 0.1587, 0.1472, 0.08166, 0.7711, 0.2764, 0.2574, 0.7003, 0.257, 0.04227, 0.4434, 0.4391, 0.1227, 0.8334, 0.5409, 0.5405, 0.8209, 0.6623, 0.1452, 0.003412, 0.7966]): _vg.add([_i], _w, 'REPLACE')
_vg = ob_theman.vertex_groups.new(name='Foot_L')
for _i, _w in zip([30, 32, 33, 37, 38, 39, 40, 41, 91, 93, 94, 98, 99, 100, 101, 102, 141, 142, 146, 147, 148, 149, 150, 171, 180, 181, 182, 183], [0.004743, 0.9673, 0.9662, 0.0626, 0.9358, 0.9428, 0.02981, 0.001069, 0.0003066, 0.8379, 0.8447, 0.0003384, 0.7141, 0.7132, 0.004913, 0.001803, 0.5534, 0.5551, 0.001098, 0.4506, 0.4449, 0.1241, 0.0137, 0.02527, 0.9816, 0.9813, 0.9776, 0.9789]): _vg.add([_i], _w, 'REPLACE')
_vg = ob_theman.vertex_groups.new(name='UpperLeg_R')
_vg = ob_theman.vertex_groups.new(name='LowerLeg_R')
_vg = ob_theman.vertex_groups.new(name='Shin_R')
_vg = ob_theman.vertex_groups.new(name='Foot_R')
_m = ob_theman.modifiers.new('Mirror', 'MIRROR')
_m = ob_theman.modifiers.new('Armature', 'ARMATURE')
_m.object = ob_armature
ob_armature.location = (0.0, 0.0, 1.499)
ob_armature.show_in_front = True

# ---- collection membership
col_collection.objects.link(ob_theman)
col_collection.objects.link(ob_armature)

# ---- scene / render settings (as saved in the file)
scene.frame_start = 1; scene.frame_end = 250; scene.frame_set(1)
scene.render.engine = 'BLENDER_EEVEE_NEXT'
scene.cycles.sampling_pattern = 'TABULATED_SOBOL'
scene.view_settings.view_transform = 'Filmic'
bpy.context.view_layer.update()

# ---- added for rendering (the .blend has no active camera and no usable light): camera, sun
cam_auto = bpy.data.cameras.new('AutoCamera')
cam_auto.lens = 50.0
cam_auto.sensor_width = 36.0
cam_auto.clip_end = 1000.0
ob_auto_camera = bpy.data.objects.new('AutoCamera', cam_auto)
scene.collection.objects.link(ob_auto_camera)
ob_auto_camera.location = (5.21475, -6.36243, 6.1835)
ob_auto_camera.rotation_euler = (1.09748, -7.21219e-08, 0.694738)
scene.camera = ob_auto_camera
light_auto_sun = bpy.data.lights.new('AutoSun', 'SUN')
light_auto_sun.energy = 3.0
light_auto_sun.angle = 0.0523599
ob_auto_sun = bpy.data.objects.new('AutoSun', light_auto_sun)
scene.collection.objects.link(ob_auto_sun)
ob_auto_sun.rotation_euler = (0.872665, 0.174533, 0.523599)
bpy.context.view_layer.update()
